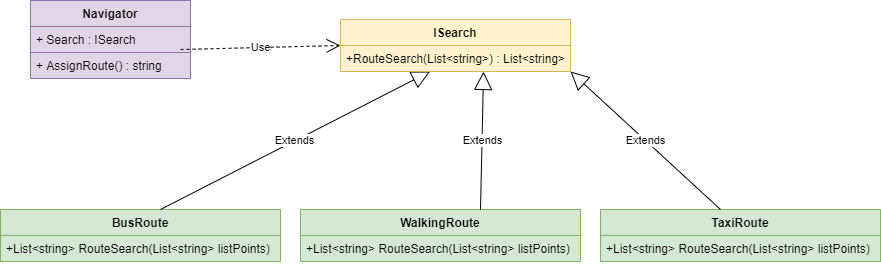

The diagram above was exported from draw.io. Its source (the exported page's mxGraphModel, read from the mxfile embedded in the PNG):
<mxGraphModel dx="1422" dy="794" grid="1" gridSize="10" guides="1" tooltips="1" connect="1" arrows="1" fold="1" page="1" pageScale="1" pageWidth="827" pageHeight="1169" math="0" shadow="0">
  <root>
    <mxCell id="0" />
    <mxCell id="1" parent="0" />
    <mxCell id="LA978GLB2jhc7nz9_ari-1" value="BusRoute" style="swimlane;fontStyle=1;align=center;verticalAlign=top;childLayout=stackLayout;horizontal=1;startSize=26;horizontalStack=0;resizeParent=1;resizeParentMax=0;resizeLast=0;collapsible=1;marginBottom=0;fillColor=#d5e8d4;strokeColor=#82b366;" vertex="1" parent="1">
      <mxGeometry x="20" y="550" width="280" height="52" as="geometry" />
    </mxCell>
    <mxCell id="LA978GLB2jhc7nz9_ari-14" value="Extends" style="endArrow=block;endSize=16;endFill=0;html=1;" edge="1" parent="LA978GLB2jhc7nz9_ari-1" target="LA978GLB2jhc7nz9_ari-13">
      <mxGeometry width="160" relative="1" as="geometry">
        <mxPoint x="160" as="sourcePoint" />
        <mxPoint x="320" as="targetPoint" />
      </mxGeometry>
    </mxCell>
    <mxCell id="LA978GLB2jhc7nz9_ari-4" value="+List&lt;string&gt; RouteSearch(List&lt;string&gt; listPoints)" style="text;strokeColor=#82b366;fillColor=#d5e8d4;align=left;verticalAlign=top;spacingLeft=4;spacingRight=4;overflow=hidden;rotatable=0;points=[[0,0.5],[1,0.5]];portConstraint=eastwest;" vertex="1" parent="LA978GLB2jhc7nz9_ari-1">
      <mxGeometry y="26" width="280" height="26" as="geometry" />
    </mxCell>
    <mxCell id="LA978GLB2jhc7nz9_ari-5" value="WalkingRoute" style="swimlane;fontStyle=1;align=center;verticalAlign=top;childLayout=stackLayout;horizontal=1;startSize=26;horizontalStack=0;resizeParent=1;resizeParentMax=0;resizeLast=0;collapsible=1;marginBottom=0;fillColor=#d5e8d4;strokeColor=#82b366;" vertex="1" parent="1">
      <mxGeometry x="320" y="550" width="280" height="52" as="geometry" />
    </mxCell>
    <mxCell id="LA978GLB2jhc7nz9_ari-15" value="Extends" style="endArrow=block;endSize=16;endFill=0;html=1;entryX=0.622;entryY=1;entryDx=0;entryDy=0;entryPerimeter=0;" edge="1" parent="LA978GLB2jhc7nz9_ari-5" target="LA978GLB2jhc7nz9_ari-13">
      <mxGeometry width="160" relative="1" as="geometry">
        <mxPoint x="180" as="sourcePoint" />
        <mxPoint x="340" as="targetPoint" />
      </mxGeometry>
    </mxCell>
    <mxCell id="LA978GLB2jhc7nz9_ari-6" value="+List&lt;string&gt; RouteSearch(List&lt;string&gt; listPoints)" style="text;strokeColor=#82b366;fillColor=#d5e8d4;align=left;verticalAlign=top;spacingLeft=4;spacingRight=4;overflow=hidden;rotatable=0;points=[[0,0.5],[1,0.5]];portConstraint=eastwest;" vertex="1" parent="LA978GLB2jhc7nz9_ari-5">
      <mxGeometry y="26" width="280" height="26" as="geometry" />
    </mxCell>
    <mxCell id="LA978GLB2jhc7nz9_ari-7" value="TaxiRoute" style="swimlane;fontStyle=1;align=center;verticalAlign=top;childLayout=stackLayout;horizontal=1;startSize=26;horizontalStack=0;resizeParent=1;resizeParentMax=0;resizeLast=0;collapsible=1;marginBottom=0;fillColor=#d5e8d4;strokeColor=#82b366;" vertex="1" parent="1">
      <mxGeometry x="620" y="550" width="280" height="52" as="geometry" />
    </mxCell>
    <mxCell id="LA978GLB2jhc7nz9_ari-8" value="+List&lt;string&gt; RouteSearch(List&lt;string&gt; listPoints)" style="text;strokeColor=#82b366;fillColor=#d5e8d4;align=left;verticalAlign=top;spacingLeft=4;spacingRight=4;overflow=hidden;rotatable=0;points=[[0,0.5],[1,0.5]];portConstraint=eastwest;" vertex="1" parent="LA978GLB2jhc7nz9_ari-7">
      <mxGeometry y="26" width="280" height="26" as="geometry" />
    </mxCell>
    <mxCell id="LA978GLB2jhc7nz9_ari-10" value="ISearch" style="swimlane;fontStyle=1;align=center;verticalAlign=top;childLayout=stackLayout;horizontal=1;startSize=26;horizontalStack=0;resizeParent=1;resizeParentMax=0;resizeLast=0;collapsible=1;marginBottom=0;fillColor=#fff2cc;strokeColor=#d6b656;" vertex="1" parent="1">
      <mxGeometry x="360" y="360" width="230" height="52" as="geometry">
        <mxRectangle x="360" y="360" width="80" height="26" as="alternateBounds" />
      </mxGeometry>
    </mxCell>
    <mxCell id="LA978GLB2jhc7nz9_ari-13" value="+RouteSearch(List&lt;string&gt;) : List&lt;string&gt;" style="text;strokeColor=#d6b656;fillColor=#fff2cc;align=left;verticalAlign=top;spacingLeft=4;spacingRight=4;overflow=hidden;rotatable=0;points=[[0,0.5],[1,0.5]];portConstraint=eastwest;" vertex="1" parent="LA978GLB2jhc7nz9_ari-10">
      <mxGeometry y="26" width="230" height="26" as="geometry" />
    </mxCell>
    <mxCell id="LA978GLB2jhc7nz9_ari-16" value="Extends" style="endArrow=block;endSize=16;endFill=0;html=1;entryX=1;entryY=1;entryDx=0;entryDy=0;" edge="1" parent="1" target="LA978GLB2jhc7nz9_ari-10">
      <mxGeometry width="160" relative="1" as="geometry">
        <mxPoint x="740" y="550" as="sourcePoint" />
        <mxPoint x="743.06" y="412" as="targetPoint" />
      </mxGeometry>
    </mxCell>
    <mxCell id="LA978GLB2jhc7nz9_ari-17" value="Navigator" style="swimlane;fontStyle=1;align=center;verticalAlign=top;childLayout=stackLayout;horizontal=1;startSize=26;horizontalStack=0;resizeParent=1;resizeParentMax=0;resizeLast=0;collapsible=1;marginBottom=0;fillColor=#e1d5e7;strokeColor=#9673a6;" vertex="1" parent="1">
      <mxGeometry x="50" y="341" width="160" height="78" as="geometry" />
    </mxCell>
    <mxCell id="LA978GLB2jhc7nz9_ari-18" value="+ Search : ISearch" style="text;strokeColor=#9673a6;fillColor=#e1d5e7;align=left;verticalAlign=top;spacingLeft=4;spacingRight=4;overflow=hidden;rotatable=0;points=[[0,0.5],[1,0.5]];portConstraint=eastwest;" vertex="1" parent="LA978GLB2jhc7nz9_ari-17">
      <mxGeometry y="26" width="160" height="26" as="geometry" />
    </mxCell>
    <mxCell id="LA978GLB2jhc7nz9_ari-21" value="Use" style="endArrow=open;endSize=12;dashed=1;html=1;entryX=0;entryY=0.5;entryDx=0;entryDy=0;" edge="1" parent="LA978GLB2jhc7nz9_ari-17" target="LA978GLB2jhc7nz9_ari-10">
      <mxGeometry width="160" relative="1" as="geometry">
        <mxPoint x="150" y="49" as="sourcePoint" />
        <mxPoint x="310" y="49" as="targetPoint" />
      </mxGeometry>
    </mxCell>
    <mxCell id="LA978GLB2jhc7nz9_ari-20" value="+ AssignRoute() : string" style="text;strokeColor=#9673a6;fillColor=#e1d5e7;align=left;verticalAlign=top;spacingLeft=4;spacingRight=4;overflow=hidden;rotatable=0;points=[[0,0.5],[1,0.5]];portConstraint=eastwest;" vertex="1" parent="LA978GLB2jhc7nz9_ari-17">
      <mxGeometry y="52" width="160" height="26" as="geometry" />
    </mxCell>
  </root>
</mxGraphModel>